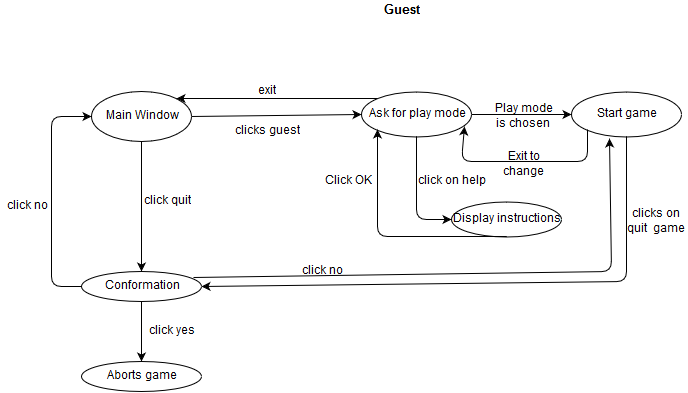

The diagram above was exported from draw.io. Its source (the exported page's mxGraphModel, read from the mxfile embedded in the PNG):
<mxGraphModel dx="880" dy="492" grid="1" gridSize="10" guides="1" tooltips="1" connect="1" arrows="1" fold="1" page="1" pageScale="1" pageWidth="826" pageHeight="1169" background="#ffffff" math="0" shadow="0">
  <root>
    <mxCell id="0" />
    <mxCell id="1" parent="0" />
    <mxCell id="2" value="Main Window&lt;br&gt;" style="ellipse;whiteSpace=wrap;html=1;strokeWidth=1;fillColor=none;" vertex="1" parent="1">
      <mxGeometry x="130" y="130" width="100" height="50" as="geometry" />
    </mxCell>
    <mxCell id="3" value="&lt;font style=&quot;font-size: 13px&quot;&gt;&lt;b&gt;Guest &lt;/b&gt;&lt;/font&gt;&lt;br&gt;" style="text;html=1;strokeColor=none;fillColor=none;align=center;verticalAlign=middle;whiteSpace=wrap;overflow=hidden;" vertex="1" parent="1">
      <mxGeometry x="420" y="40" width="40" height="20" as="geometry" />
    </mxCell>
    <mxCell id="5" value="Ask for play mode &lt;br&gt;" style="ellipse;whiteSpace=wrap;html=1;" vertex="1" parent="1">
      <mxGeometry x="400" y="130" width="110" height="45" as="geometry" />
    </mxCell>
    <mxCell id="12" value="Start game &lt;br&gt;" style="ellipse;whiteSpace=wrap;html=1;" vertex="1" parent="1">
      <mxGeometry x="610" y="130" width="110" height="45" as="geometry" />
    </mxCell>
    <mxCell id="14" value="" style="endArrow=classic;html=1;exitX=0.5;exitY=1;entryX=1;entryY=0.5;" edge="1" parent="1" source="12" target="22">
      <mxGeometry width="50" height="50" relative="1" as="geometry">
        <mxPoint x="620" y="270" as="sourcePoint" />
        <mxPoint x="665" y="290" as="targetPoint" />
        <Array as="points">
          <mxPoint x="665" y="320" />
        </Array>
      </mxGeometry>
    </mxCell>
    <mxCell id="18" value="" style="endArrow=classic;html=1;exitX=0;exitY=1;entryX=0.936;entryY=0.778;entryPerimeter=0;" edge="1" parent="1" source="12" target="5">
      <mxGeometry width="50" height="50" relative="1" as="geometry">
        <mxPoint x="600" y="240" as="sourcePoint" />
        <mxPoint x="650" y="190" as="targetPoint" />
        <Array as="points">
          <mxPoint x="626" y="200" />
          <mxPoint x="500" y="200" />
        </Array>
      </mxGeometry>
    </mxCell>
    <mxCell id="19" value="" style="endArrow=classic;html=1;exitX=1;exitY=0.5;entryX=0;entryY=0.5;" edge="1" parent="1" source="5" target="12">
      <mxGeometry width="50" height="50" relative="1" as="geometry">
        <mxPoint x="500" y="200" as="sourcePoint" />
        <mxPoint x="550" y="150" as="targetPoint" />
      </mxGeometry>
    </mxCell>
    <mxCell id="20" value="" style="endArrow=classic;html=1;exitX=1;exitY=0.5;entryX=0;entryY=0.5;" edge="1" parent="1" source="2" target="5">
      <mxGeometry width="50" height="50" relative="1" as="geometry">
        <mxPoint x="230" y="210" as="sourcePoint" />
        <mxPoint x="280" y="160" as="targetPoint" />
      </mxGeometry>
    </mxCell>
    <mxCell id="21" value="" style="endArrow=classic;html=1;exitX=0.5;exitY=1;" edge="1" parent="1" source="2" target="22">
      <mxGeometry width="50" height="50" relative="1" as="geometry">
        <mxPoint x="160" y="260" as="sourcePoint" />
        <mxPoint x="180" y="300" as="targetPoint" />
      </mxGeometry>
    </mxCell>
    <mxCell id="22" value="Conformation&lt;br&gt;" style="ellipse;whiteSpace=wrap;html=1;" vertex="1" parent="1">
      <mxGeometry x="120" y="310" width="120" height="30" as="geometry" />
    </mxCell>
    <mxCell id="23" value="" style="endArrow=classic;html=1;exitX=0;exitY=0.5;entryX=0;entryY=0.5;" edge="1" parent="1" source="22" target="2">
      <mxGeometry width="50" height="50" relative="1" as="geometry">
        <mxPoint x="80" y="300" as="sourcePoint" />
        <mxPoint x="130" y="250" as="targetPoint" />
        <Array as="points">
          <mxPoint x="90" y="325" />
          <mxPoint x="90" y="155" />
        </Array>
      </mxGeometry>
    </mxCell>
    <mxCell id="24" value="" style="endArrow=classic;html=1;exitX=0.5;exitY=1;" edge="1" parent="1" source="22" target="25">
      <mxGeometry width="50" height="50" relative="1" as="geometry">
        <mxPoint x="170" y="390" as="sourcePoint" />
        <mxPoint x="180" y="390" as="targetPoint" />
      </mxGeometry>
    </mxCell>
    <mxCell id="25" value="Aborts game&lt;br&gt;" style="ellipse;whiteSpace=wrap;html=1;" vertex="1" parent="1">
      <mxGeometry x="120" y="400" width="120" height="30" as="geometry" />
    </mxCell>
    <mxCell id="26" value="" style="endArrow=classic;html=1;exitX=0.933;exitY=0.2;exitPerimeter=0;entryX=0.345;entryY=1.044;entryPerimeter=0;" edge="1" parent="1" source="22" target="12">
      <mxGeometry width="50" height="50" relative="1" as="geometry">
        <mxPoint x="290" y="310" as="sourcePoint" />
        <mxPoint x="620" y="300" as="targetPoint" />
        <Array as="points">
          <mxPoint x="650" y="310" />
        </Array>
      </mxGeometry>
    </mxCell>
    <mxCell id="29" value="click quit &lt;br&gt;" style="text;html=1;strokeColor=none;fillColor=none;align=center;verticalAlign=middle;whiteSpace=wrap;overflow=hidden;" vertex="1" parent="1">
      <mxGeometry x="180" y="230" width="50" height="20" as="geometry" />
    </mxCell>
    <mxCell id="30" value="click no &lt;br&gt;" style="text;html=1;strokeColor=none;fillColor=none;align=center;verticalAlign=middle;whiteSpace=wrap;overflow=hidden;" vertex="1" parent="1">
      <mxGeometry x="40" y="230" width="50" height="30" as="geometry" />
    </mxCell>
    <mxCell id="31" value="click yes&lt;br&gt;" style="text;html=1;strokeColor=none;fillColor=none;align=center;verticalAlign=middle;whiteSpace=wrap;overflow=hidden;" vertex="1" parent="1">
      <mxGeometry x="180" y="360" width="60" height="20" as="geometry" />
    </mxCell>
    <mxCell id="32" value="click no&lt;br&gt;" style="text;html=1;strokeColor=none;fillColor=none;align=center;verticalAlign=middle;whiteSpace=wrap;overflow=hidden;" vertex="1" parent="1">
      <mxGeometry x="320" y="300" width="80" height="20" as="geometry" />
    </mxCell>
    <mxCell id="33" value="clicks on quit&amp;nbsp; game &lt;br&gt;" style="text;html=1;strokeColor=none;fillColor=none;align=center;verticalAlign=middle;whiteSpace=wrap;overflow=hidden;" vertex="1" parent="1">
      <mxGeometry x="665" y="245" width="60" height="30" as="geometry" />
    </mxCell>
    <mxCell id="34" value="Display instructions&lt;br&gt;" style="ellipse;whiteSpace=wrap;html=1;strokeWidth=1;fillColor=none;" vertex="1" parent="1">
      <mxGeometry x="490" y="240" width="110" height="35" as="geometry" />
    </mxCell>
    <mxCell id="35" value="" style="endArrow=classic;html=1;exitX=0.5;exitY=1;entryX=0;entryY=0.5;" edge="1" parent="1" source="5" target="34">
      <mxGeometry width="50" height="50" relative="1" as="geometry">
        <mxPoint x="450" y="220" as="sourcePoint" />
        <mxPoint x="500" y="170" as="targetPoint" />
        <Array as="points">
          <mxPoint x="455" y="258" />
        </Array>
      </mxGeometry>
    </mxCell>
    <mxCell id="36" value="" style="endArrow=classic;html=1;exitX=0.5;exitY=1;entryX=0;entryY=1;" edge="1" parent="1" source="34" target="5">
      <mxGeometry width="50" height="50" relative="1" as="geometry">
        <mxPoint x="540" y="320" as="sourcePoint" />
        <mxPoint x="590" y="270" as="targetPoint" />
        <Array as="points">
          <mxPoint x="416" y="275" />
        </Array>
      </mxGeometry>
    </mxCell>
    <mxCell id="37" value="clicks guest &lt;br&gt;" style="text;html=1;strokeColor=none;fillColor=none;align=center;verticalAlign=middle;whiteSpace=wrap;overflow=hidden;" vertex="1" parent="1">
      <mxGeometry x="260" y="160" width="90" height="20" as="geometry" />
    </mxCell>
    <mxCell id="38" value="exit &lt;br&gt;" style="text;html=1;strokeColor=none;fillColor=none;align=center;verticalAlign=middle;whiteSpace=wrap;overflow=hidden;" vertex="1" parent="1">
      <mxGeometry x="285" y="120" width="40" height="20" as="geometry" />
    </mxCell>
    <mxCell id="39" value="" style="endArrow=classic;html=1;exitX=0;exitY=0;entryX=1;entryY=0;" edge="1" parent="1" source="5" target="2">
      <mxGeometry width="50" height="50" relative="1" as="geometry">
        <mxPoint x="360" y="130" as="sourcePoint" />
        <mxPoint x="410" y="80" as="targetPoint" />
      </mxGeometry>
    </mxCell>
    <mxCell id="40" value="Play mode is chosen&lt;br&gt;" style="text;html=1;strokeColor=none;fillColor=none;align=center;verticalAlign=middle;whiteSpace=wrap;overflow=hidden;" vertex="1" parent="1">
      <mxGeometry x="530" y="140" width="65" height="30" as="geometry" />
    </mxCell>
    <mxCell id="41" value="Exit to change mode &lt;br&gt;" style="text;html=1;strokeColor=none;fillColor=none;align=center;verticalAlign=middle;whiteSpace=wrap;overflow=hidden;" vertex="1" parent="1">
      <mxGeometry x="530" y="190" width="65" height="30" as="geometry" />
    </mxCell>
    <mxCell id="42" value="click on help&lt;br&gt;" style="text;html=1;strokeColor=none;fillColor=none;align=center;verticalAlign=middle;whiteSpace=wrap;overflow=hidden;" vertex="1" parent="1">
      <mxGeometry x="455" y="210" width="70" height="20" as="geometry" />
    </mxCell>
    <mxCell id="45" value="Click OK&lt;br&gt;" style="text;html=1;strokeColor=none;fillColor=none;align=center;verticalAlign=middle;whiteSpace=wrap;overflow=hidden;" vertex="1" parent="1">
      <mxGeometry x="360" y="210" width="53" height="20" as="geometry" />
    </mxCell>
  </root>
</mxGraphModel>